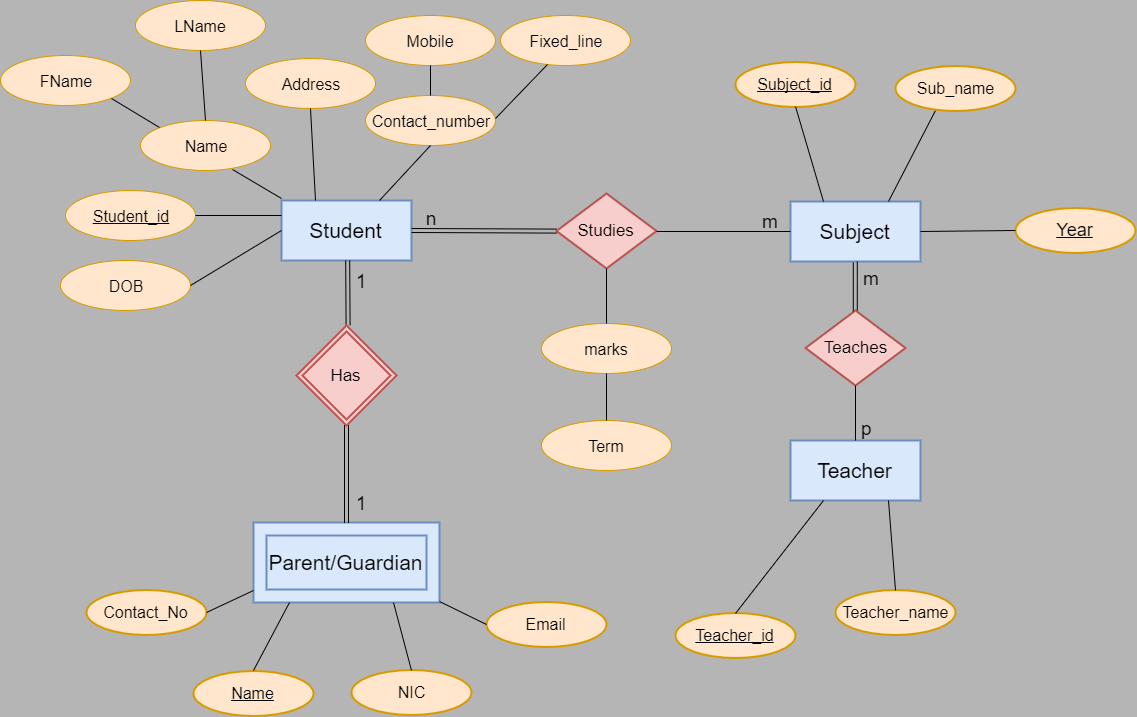

The diagram above was exported from draw.io. Its source (the exported page's mxGraphModel, read from the mxfile embedded in the PNG):
<mxGraphModel dx="832" dy="432" grid="1" gridSize="10" guides="1" tooltips="1" connect="1" arrows="1" fold="1" page="1" pageScale="1" pageWidth="850" pageHeight="1100" background="#B5B5B5" math="0" shadow="0">
  <root>
    <mxCell id="0" />
    <mxCell id="1" parent="0" />
    <mxCell id="6ef9bdc672d6f73c-13" value="&lt;u&gt;&lt;font style=&quot;font-size: 16px&quot;&gt;Student_id&lt;/font&gt;&lt;/u&gt;" style="ellipse;whiteSpace=wrap;html=1;fillColor=#ffe6cc;strokeColor=#d79b00;" vertex="1" parent="1">
      <mxGeometry x="210" y="502" width="130" height="50" as="geometry" />
    </mxCell>
    <mxCell id="222d08b23fb99e34-1" value="&lt;font style=&quot;font-size: 21px&quot;&gt;Student&lt;/font&gt;" style="rounded=0;whiteSpace=wrap;html=1;strokeWidth=2;fillColor=#dae8fc;strokeColor=#6c8ebf;" vertex="1" parent="1">
      <mxGeometry x="426" y="512" width="130" height="60" as="geometry" />
    </mxCell>
    <mxCell id="3955595987ee08fa-1" value="&lt;font style=&quot;font-size: 16px&quot;&gt;Name&lt;/font&gt;" style="ellipse;whiteSpace=wrap;html=1;fillColor=#ffe6cc;strokeColor=#d79b00;" vertex="1" parent="1">
      <mxGeometry x="285" y="432" width="130" height="50" as="geometry" />
    </mxCell>
    <mxCell id="3955595987ee08fa-2" value="&lt;font style=&quot;font-size: 16px&quot;&gt;FName&lt;/font&gt;" style="ellipse;whiteSpace=wrap;html=1;fillColor=#ffe6cc;strokeColor=#d79b00;" vertex="1" parent="1">
      <mxGeometry x="145" y="367" width="130" height="50" as="geometry" />
    </mxCell>
    <mxCell id="3955595987ee08fa-3" value="&lt;font style=&quot;font-size: 16px&quot;&gt;LName&lt;/font&gt;" style="ellipse;whiteSpace=wrap;html=1;fillColor=#ffe6cc;strokeColor=#d79b00;" vertex="1" parent="1">
      <mxGeometry x="280" y="312" width="130" height="50" as="geometry" />
    </mxCell>
    <mxCell id="3955595987ee08fa-6" style="edgeStyle=none;rounded=0;html=1;exitX=1;exitY=1;entryX=0;entryY=0;endArrow=none;endFill=0;jettySize=auto;orthogonalLoop=1;" edge="1" parent="1" source="3955595987ee08fa-2" target="3955595987ee08fa-1">
      <mxGeometry relative="1" as="geometry" />
    </mxCell>
    <mxCell id="3955595987ee08fa-7" style="edgeStyle=none;rounded=0;html=1;exitX=0.5;exitY=1;entryX=0.5;entryY=0;endArrow=none;endFill=0;jettySize=auto;orthogonalLoop=1;" edge="1" parent="1" source="3955595987ee08fa-3" target="3955595987ee08fa-1">
      <mxGeometry relative="1" as="geometry" />
    </mxCell>
    <mxCell id="3955595987ee08fa-8" style="edgeStyle=none;rounded=0;html=1;exitX=0.708;exitY=0.972;entryX=0.003;entryY=-0.03;endArrow=none;endFill=0;jettySize=auto;orthogonalLoop=1;entryPerimeter=0;exitPerimeter=0;" edge="1" parent="1" source="3955595987ee08fa-1" target="222d08b23fb99e34-1">
      <mxGeometry relative="1" as="geometry" />
    </mxCell>
    <mxCell id="3955595987ee08fa-9" style="edgeStyle=none;rounded=0;html=1;exitX=1;exitY=0.5;entryX=0;entryY=0.25;endArrow=none;endFill=0;jettySize=auto;orthogonalLoop=1;" edge="1" parent="1" source="6ef9bdc672d6f73c-13" target="222d08b23fb99e34-1">
      <mxGeometry relative="1" as="geometry" />
    </mxCell>
    <mxCell id="3955595987ee08fa-10" value="&lt;font style=&quot;font-size: 16px&quot;&gt;Address&lt;/font&gt;" style="ellipse;whiteSpace=wrap;html=1;fillColor=#ffe6cc;strokeColor=#d79b00;" vertex="1" parent="1">
      <mxGeometry x="390" y="370" width="130" height="50" as="geometry" />
    </mxCell>
    <mxCell id="3955595987ee08fa-11" style="edgeStyle=none;rounded=0;html=1;exitX=0.5;exitY=1;endArrow=none;endFill=0;jettySize=auto;orthogonalLoop=1;" edge="1" parent="1" source="3955595987ee08fa-10">
      <mxGeometry relative="1" as="geometry">
        <mxPoint x="460" y="512" as="targetPoint" />
      </mxGeometry>
    </mxCell>
    <mxCell id="6ef9bdc672d6f73c-19" style="edgeStyle=none;rounded=0;html=1;exitX=0.5;exitY=0;endArrow=none;endFill=0;jettySize=auto;orthogonalLoop=1;" edge="1" parent="1">
      <mxGeometry relative="1" as="geometry">
        <mxPoint x="490.5882352941178" y="636.7058823529412" as="sourcePoint" />
        <mxPoint x="490.1863354037266" y="572" as="targetPoint" />
      </mxGeometry>
    </mxCell>
    <mxCell id="6ef9bdc672d6f73c-20" value="Has" style="shape=rhombus;double=1;strokeWidth=2;fontSize=17;perimeter=rhombusPerimeter;whiteSpace=wrap;html=1;align=center;fillColor=#f8cecc;strokeColor=#b85450;" vertex="1" parent="1">
      <mxGeometry x="441" y="637" width="100" height="100" as="geometry" />
    </mxCell>
    <mxCell id="6ef9bdc672d6f73c-21" value="&lt;font style=&quot;font-size: 21px&quot;&gt;Parent/Guardian&lt;/font&gt;" style="shape=ext;strokeWidth=2;margin=10;double=1;whiteSpace=wrap;html=1;align=center;fillColor=#dae8fc;strokeColor=#6c8ebf;" vertex="1" parent="1">
      <mxGeometry x="398" y="834" width="186" height="80" as="geometry" />
    </mxCell>
    <mxCell id="3955595987ee08fa-18" value="Studies" style="shape=rhombus;strokeWidth=2;fontSize=17;perimeter=rhombusPerimeter;whiteSpace=wrap;html=1;align=center;fillColor=#f8cecc;strokeColor=#b85450;" vertex="1" parent="1">
      <mxGeometry x="701" y="505" width="100" height="75" as="geometry" />
    </mxCell>
    <mxCell id="222d08b23fb99e34-9" value="&lt;font style=&quot;font-size: 16px&quot;&gt;&lt;u&gt;Subject_id&lt;/u&gt;&lt;/font&gt;" style="ellipse;whiteSpace=wrap;html=1;strokeWidth=2;fillColor=#ffe6cc;strokeColor=#d79b00;" vertex="1" parent="1">
      <mxGeometry x="880" y="373" width="120" height="45" as="geometry" />
    </mxCell>
    <mxCell id="6ef9bdc672d6f73c-22" value="" style="shape=link;html=1;jettySize=auto;orthogonalLoop=1;entryX=0.5;entryY=1;exitX=0.5;exitY=0;" edge="1" parent="1" source="6ef9bdc672d6f73c-21" target="6ef9bdc672d6f73c-20">
      <mxGeometry width="50" height="50" relative="1" as="geometry">
        <mxPoint x="160" y="1052" as="sourcePoint" />
        <mxPoint x="210" y="1002" as="targetPoint" />
      </mxGeometry>
    </mxCell>
    <mxCell id="3955595987ee08fa-20" value="&lt;font style=&quot;font-size: 21px&quot;&gt;Subject&lt;/font&gt;" style="rounded=0;whiteSpace=wrap;html=1;strokeWidth=2;fillColor=#dae8fc;strokeColor=#6c8ebf;" vertex="1" parent="1">
      <mxGeometry x="935" y="513" width="130" height="60" as="geometry" />
    </mxCell>
    <mxCell id="3955595987ee08fa-21" style="edgeStyle=none;rounded=0;html=1;exitX=1;exitY=0.5;entryX=0;entryY=0.5;endArrow=none;endFill=0;jettySize=auto;orthogonalLoop=1;" edge="1" parent="1" source="3955595987ee08fa-18" target="3955595987ee08fa-20">
      <mxGeometry relative="1" as="geometry" />
    </mxCell>
    <mxCell id="3955595987ee08fa-22" style="edgeStyle=none;rounded=0;html=1;exitX=0;exitY=0.5;endArrow=none;endFill=0;jettySize=auto;orthogonalLoop=1;" edge="1" parent="1">
      <mxGeometry relative="1" as="geometry">
        <mxPoint x="556" y="540" as="targetPoint" />
        <mxPoint x="701" y="540.5882352941176" as="sourcePoint" />
      </mxGeometry>
    </mxCell>
    <mxCell id="222d08b23fb99e34-10" value="" style="endArrow=none;html=1;entryX=0.5;entryY=1;exitX=0.25;exitY=0;" edge="1" parent="1" source="3955595987ee08fa-20" target="222d08b23fb99e34-9">
      <mxGeometry width="50" height="50" relative="1" as="geometry">
        <mxPoint x="150" y="1052" as="sourcePoint" />
        <mxPoint x="200" y="1002" as="targetPoint" />
      </mxGeometry>
    </mxCell>
    <mxCell id="222d08b23fb99e34-11" value="" style="endArrow=none;html=1;exitX=0.75;exitY=0;entryX=0.333;entryY=0.991;entryPerimeter=0;" edge="1" parent="1" source="3955595987ee08fa-20" target="222d08b23fb99e34-12">
      <mxGeometry width="50" height="50" relative="1" as="geometry">
        <mxPoint x="960" y="477" as="sourcePoint" />
        <mxPoint x="1010" y="427" as="targetPoint" />
      </mxGeometry>
    </mxCell>
    <mxCell id="222d08b23fb99e34-12" value="&lt;font style=&quot;font-size: 16px&quot;&gt;Sub_name&lt;/font&gt;" style="ellipse;whiteSpace=wrap;html=1;strokeWidth=2;fillColor=#ffe6cc;strokeColor=#d79b00;" vertex="1" parent="1">
      <mxGeometry x="1040" y="377" width="120" height="45" as="geometry" />
    </mxCell>
    <mxCell id="222d08b23fb99e34-14" value="&lt;font style=&quot;font-size: 16px&quot;&gt;&lt;u&gt;Name&lt;/u&gt;&lt;/font&gt;" style="ellipse;whiteSpace=wrap;html=1;strokeWidth=2;fillColor=#ffe6cc;strokeColor=#d79b00;" vertex="1" parent="1">
      <mxGeometry x="338" y="982" width="120" height="45" as="geometry" />
    </mxCell>
    <mxCell id="6ef9bdc672d6f73c-23" value="Teaches" style="shape=rhombus;strokeWidth=2;fontSize=17;perimeter=rhombusPerimeter;whiteSpace=wrap;html=1;align=center;fillColor=#f8cecc;strokeColor=#b85450;" vertex="1" parent="1">
      <mxGeometry x="950" y="622" width="100" height="75" as="geometry" />
    </mxCell>
    <mxCell id="222d08b23fb99e34-15" value="&lt;font style=&quot;font-size: 16px&quot;&gt;Contact_No&lt;/font&gt;" style="ellipse;whiteSpace=wrap;html=1;strokeWidth=2;fillColor=#ffe6cc;strokeColor=#d79b00;" vertex="1" parent="1">
      <mxGeometry x="231" y="901.8571428571429" width="120" height="45" as="geometry" />
    </mxCell>
    <mxCell id="6ef9bdc672d6f73c-24" value="&lt;font style=&quot;font-size: 16px&quot;&gt;Contact_number&lt;/font&gt;" style="ellipse;whiteSpace=wrap;html=1;fillColor=#ffe6cc;strokeColor=#d79b00;" vertex="1" parent="1">
      <mxGeometry x="510" y="407" width="130" height="50" as="geometry" />
    </mxCell>
    <mxCell id="222d08b23fb99e34-16" value="&lt;font style=&quot;font-size: 16px&quot;&gt;Email&lt;/font&gt;" style="ellipse;whiteSpace=wrap;html=1;strokeWidth=2;fillColor=#ffe6cc;strokeColor=#d79b00;" vertex="1" parent="1">
      <mxGeometry x="631" y="913.8571428571429" width="120" height="45" as="geometry" />
    </mxCell>
    <mxCell id="222d08b23fb99e34-17" value="&lt;font style=&quot;font-size: 16px&quot;&gt;NIC&lt;/font&gt;" style="ellipse;whiteSpace=wrap;html=1;strokeWidth=2;fillColor=#ffe6cc;strokeColor=#d79b00;" vertex="1" parent="1">
      <mxGeometry x="496" y="981.8571428571429" width="120" height="45" as="geometry" />
    </mxCell>
    <mxCell id="6ef9bdc672d6f73c-25" style="edgeStyle=none;rounded=0;html=1;exitX=0.5;exitY=1;endArrow=none;endFill=0;jettySize=auto;orthogonalLoop=1;entryX=0.75;entryY=0;" edge="1" parent="1" source="6ef9bdc672d6f73c-24" target="222d08b23fb99e34-1">
      <mxGeometry relative="1" as="geometry">
        <mxPoint x="465" y="430" as="sourcePoint" />
        <mxPoint x="470" y="522" as="targetPoint" />
      </mxGeometry>
    </mxCell>
    <mxCell id="222d08b23fb99e34-19" value="" style="endArrow=none;html=1;entryX=0.5;entryY=0;exitX=0.194;exitY=1;exitPerimeter=0;" edge="1" parent="1" source="6ef9bdc672d6f73c-21" target="222d08b23fb99e34-14">
      <mxGeometry width="50" height="50" relative="1" as="geometry">
        <mxPoint x="231" y="1109" as="sourcePoint" />
        <mxPoint x="281" y="1059" as="targetPoint" />
      </mxGeometry>
    </mxCell>
    <mxCell id="222d08b23fb99e34-21" value="" style="endArrow=none;html=1;entryX=0.5;entryY=0;exitX=0.75;exitY=1;" edge="1" parent="1" source="6ef9bdc672d6f73c-21" target="222d08b23fb99e34-17">
      <mxGeometry width="50" height="50" relative="1" as="geometry">
        <mxPoint x="571" y="899" as="sourcePoint" />
        <mxPoint x="281" y="1059" as="targetPoint" />
      </mxGeometry>
    </mxCell>
    <mxCell id="6ef9bdc672d6f73c-26" value="&lt;font style=&quot;font-size: 16px&quot;&gt;DOB&lt;/font&gt;" style="ellipse;whiteSpace=wrap;html=1;fillColor=#ffe6cc;strokeColor=#d79b00;" vertex="1" parent="1">
      <mxGeometry x="205" y="572" width="130" height="50" as="geometry" />
    </mxCell>
    <mxCell id="6ef9bdc672d6f73c-27" style="edgeStyle=none;rounded=0;html=1;exitX=1;exitY=0.5;entryX=0;entryY=0.5;endArrow=none;endFill=0;jettySize=auto;orthogonalLoop=1;" edge="1" parent="1" source="6ef9bdc672d6f73c-26" target="222d08b23fb99e34-1">
      <mxGeometry relative="1" as="geometry">
        <mxPoint x="350" y="537" as="sourcePoint" />
        <mxPoint x="436" y="537" as="targetPoint" />
      </mxGeometry>
    </mxCell>
    <mxCell id="222d08b23fb99e34-22" value="" style="endArrow=none;html=1;entryX=1.001;entryY=0.993;exitX=0;exitY=0.5;entryPerimeter=0;" edge="1" parent="1" source="222d08b23fb99e34-16" target="6ef9bdc672d6f73c-21">
      <mxGeometry width="50" height="50" relative="1" as="geometry">
        <mxPoint x="231" y="1109" as="sourcePoint" />
        <mxPoint x="281" y="1059" as="targetPoint" />
      </mxGeometry>
    </mxCell>
    <mxCell id="6ef9bdc672d6f73c-29" value="&lt;font style=&quot;font-size: 16px&quot;&gt;Fixed_line&lt;/font&gt;" style="ellipse;whiteSpace=wrap;html=1;fillColor=#ffe6cc;strokeColor=#d79b00;" vertex="1" parent="1">
      <mxGeometry x="645" y="327" width="130" height="50" as="geometry" />
    </mxCell>
    <mxCell id="6ef9bdc672d6f73c-30" style="edgeStyle=none;rounded=0;html=1;entryX=0.5;entryY=0;endArrow=none;endFill=0;jettySize=auto;orthogonalLoop=1;" edge="1" parent="1" source="6ef9bdc672d6f73c-28">
      <mxGeometry relative="1" as="geometry">
        <mxPoint x="575" y="282" as="sourcePoint" />
        <mxPoint x="580" y="327" as="targetPoint" />
      </mxGeometry>
    </mxCell>
    <mxCell id="6ef9bdc672d6f73c-28" value="&lt;font style=&quot;font-size: 16px&quot;&gt;Mobile&lt;/font&gt;" style="ellipse;whiteSpace=wrap;html=1;fillColor=#ffe6cc;strokeColor=#d79b00;" vertex="1" parent="1">
      <mxGeometry x="510" y="327" width="130" height="50" as="geometry" />
    </mxCell>
    <mxCell id="6ef9bdc672d6f73c-31" style="edgeStyle=none;rounded=0;html=1;endArrow=none;endFill=0;jettySize=auto;orthogonalLoop=1;exitX=0.5;exitY=0;entryX=0.5;entryY=1;" edge="1" parent="1" source="6ef9bdc672d6f73c-24" target="6ef9bdc672d6f73c-28">
      <mxGeometry relative="1" as="geometry">
        <mxPoint x="575" y="402" as="sourcePoint" />
        <mxPoint x="575" y="382" as="targetPoint" />
      </mxGeometry>
    </mxCell>
    <mxCell id="3955595987ee08fa-23" style="edgeStyle=none;rounded=0;html=1;entryX=1;entryY=0.5;endArrow=none;endFill=0;jettySize=auto;orthogonalLoop=1;" edge="1" parent="1" target="222d08b23fb99e34-15">
      <mxGeometry relative="1" as="geometry">
        <mxPoint x="398" y="902" as="sourcePoint" />
      </mxGeometry>
    </mxCell>
    <mxCell id="222d08b23fb99e34-24" value="&lt;font style=&quot;font-size: 16px&quot;&gt;Teacher_name&lt;/font&gt;" style="ellipse;whiteSpace=wrap;html=1;strokeWidth=2;fillColor=#ffe6cc;strokeColor=#d79b00;" vertex="1" parent="1">
      <mxGeometry x="980" y="901.8571428571429" width="120" height="45" as="geometry" />
    </mxCell>
    <mxCell id="222d08b23fb99e34-25" value="&lt;font style=&quot;font-size: 16px&quot;&gt;&lt;u&gt;Teacher_id&lt;/u&gt;&lt;/font&gt;" style="ellipse;whiteSpace=wrap;html=1;strokeWidth=2;fillColor=#ffe6cc;strokeColor=#d79b00;" vertex="1" parent="1">
      <mxGeometry x="820" y="924.8571428571429" width="120" height="45" as="geometry" />
    </mxCell>
    <mxCell id="6ef9bdc672d6f73c-32" style="edgeStyle=none;rounded=0;html=1;endArrow=none;endFill=0;jettySize=auto;orthogonalLoop=1;exitX=1.002;exitY=0.457;entryX=0.359;entryY=0.988;exitPerimeter=0;entryPerimeter=0;" edge="1" parent="1" source="6ef9bdc672d6f73c-24" target="6ef9bdc672d6f73c-29">
      <mxGeometry relative="1" as="geometry">
        <mxPoint x="585" y="417" as="sourcePoint" />
        <mxPoint x="585" y="387" as="targetPoint" />
      </mxGeometry>
    </mxCell>
    <mxCell id="3955595987ee08fa-24" value="&lt;font style=&quot;font-size: 21px&quot;&gt;Teacher&lt;/font&gt;" style="rounded=0;whiteSpace=wrap;html=1;strokeWidth=2;fillColor=#dae8fc;strokeColor=#6c8ebf;" vertex="1" parent="1">
      <mxGeometry x="935" y="752" width="130" height="60" as="geometry" />
    </mxCell>
    <mxCell id="222d08b23fb99e34-26" value="" style="endArrow=none;html=1;exitX=0.5;exitY=0;entryX=0.25;entryY=1;" edge="1" parent="1" source="222d08b23fb99e34-25" target="3955595987ee08fa-24">
      <mxGeometry width="50" height="50" relative="1" as="geometry">
        <mxPoint x="150" y="1112" as="sourcePoint" />
        <mxPoint x="200" y="1062" as="targetPoint" />
      </mxGeometry>
    </mxCell>
    <mxCell id="222d08b23fb99e34-27" value="" style="endArrow=none;html=1;exitX=0.5;exitY=0;entryX=0.75;entryY=1;" edge="1" parent="1" source="222d08b23fb99e34-24" target="3955595987ee08fa-24">
      <mxGeometry width="50" height="50" relative="1" as="geometry">
        <mxPoint x="890.4285714285716" y="935" as="sourcePoint" />
        <mxPoint x="977.5714285714289" y="822.1428571428571" as="targetPoint" />
      </mxGeometry>
    </mxCell>
    <mxCell id="103516b12efa6ebb-3" style="edgeStyle=none;rounded=0;html=1;exitX=0.5;exitY=1;entryX=0.5;entryY=0;endArrow=none;endFill=0;jettySize=auto;orthogonalLoop=1;" edge="1" parent="1" source="6ef9bdc672d6f73c-23" target="3955595987ee08fa-24">
      <mxGeometry relative="1" as="geometry" />
    </mxCell>
    <mxCell id="6ef9bdc672d6f73c-33" value="&lt;font style=&quot;font-size: 16px&quot;&gt;marks&lt;/font&gt;" style="ellipse;whiteSpace=wrap;html=1;fillColor=#ffe6cc;strokeColor=#d79b00;" vertex="1" parent="1">
      <mxGeometry x="686" y="635" width="130" height="50" as="geometry" />
    </mxCell>
    <mxCell id="6ef9bdc672d6f73c-34" style="edgeStyle=none;rounded=0;html=1;exitX=0.5;exitY=1;endArrow=none;endFill=0;jettySize=auto;orthogonalLoop=1;entryX=0.5;entryY=0;" edge="1" parent="1" source="3955595987ee08fa-18" target="6ef9bdc672d6f73c-33">
      <mxGeometry relative="1" as="geometry">
        <mxPoint x="240.88235294117658" y="670" as="sourcePoint" />
        <mxPoint x="751" y="632" as="targetPoint" />
      </mxGeometry>
    </mxCell>
    <mxCell id="6ef9bdc672d6f73c-35" value="&lt;font style=&quot;font-size: 19px&quot;&gt;n&lt;/font&gt;" style="text;html=1;strokeColor=none;fillColor=none;align=center;verticalAlign=middle;whiteSpace=wrap;rounded=0;" vertex="1" parent="1">
      <mxGeometry x="555" y="520" width="40" height="20" as="geometry" />
    </mxCell>
    <mxCell id="6ef9bdc672d6f73c-36" value="&lt;font style=&quot;font-size: 19px&quot;&gt;m&lt;/font&gt;" style="text;html=1;strokeColor=none;fillColor=none;align=center;verticalAlign=middle;whiteSpace=wrap;rounded=0;" vertex="1" parent="1">
      <mxGeometry x="895" y="523" width="40" height="20" as="geometry" />
    </mxCell>
    <mxCell id="222d08b23fb99e34-29" value="&lt;font style=&quot;font-size: 16px&quot;&gt;Term&lt;/font&gt;" style="ellipse;whiteSpace=wrap;html=1;fillColor=#ffe6cc;strokeColor=#d79b00;" vertex="1" parent="1">
      <mxGeometry x="686" y="732" width="130" height="50" as="geometry" />
    </mxCell>
    <mxCell id="222d08b23fb99e34-30" value="" style="endArrow=none;html=1;entryX=0.5;entryY=0;exitX=0.5;exitY=1;" edge="1" parent="1" source="6ef9bdc672d6f73c-33" target="222d08b23fb99e34-29">
      <mxGeometry width="50" height="50" relative="1" as="geometry">
        <mxPoint x="51" y="1112" as="sourcePoint" />
        <mxPoint x="101" y="1062" as="targetPoint" />
      </mxGeometry>
    </mxCell>
    <mxCell id="321edbafacf2b557-3" value="&lt;font style=&quot;font-size: 19px&quot;&gt;1&lt;/font&gt;" style="text;html=1;resizable=0;points=[];autosize=1;align=left;verticalAlign=top;spacingTop=-4;" vertex="1" parent="1">
      <mxGeometry x="499" y="580" width="30" height="20" as="geometry" />
    </mxCell>
    <mxCell id="321edbafacf2b557-4" value="&lt;font style=&quot;font-size: 19px&quot;&gt;1&lt;/font&gt;" style="text;html=1;resizable=0;points=[];autosize=1;align=left;verticalAlign=top;spacingTop=-4;" vertex="1" parent="1">
      <mxGeometry x="499" y="802" width="30" height="20" as="geometry" />
    </mxCell>
    <mxCell id="321edbafacf2b557-7" value="&lt;font style=&quot;font-size: 19px&quot;&gt;m&lt;/font&gt;" style="text;html=1;resizable=0;points=[];autosize=1;align=left;verticalAlign=top;spacingTop=-4;" vertex="1" parent="1">
      <mxGeometry x="1006" y="577" width="30" height="20" as="geometry" />
    </mxCell>
    <mxCell id="321edbafacf2b557-8" value="&lt;font style=&quot;font-size: 19px&quot;&gt;p&lt;/font&gt;" style="text;html=1;resizable=0;points=[];autosize=1;align=left;verticalAlign=top;spacingTop=-4;" vertex="1" parent="1">
      <mxGeometry x="1004" y="727" width="30" height="20" as="geometry" />
    </mxCell>
    <mxCell id="321edbafacf2b557-9" value="&lt;u&gt;&lt;font style=&quot;font-size: 18px&quot;&gt;Year&lt;/font&gt;&lt;/u&gt;" style="ellipse;whiteSpace=wrap;html=1;strokeWidth=2;fillColor=#ffe6cc;strokeColor=#d79b00;" vertex="1" parent="1">
      <mxGeometry x="1160" y="519" width="120" height="45" as="geometry" />
    </mxCell>
    <mxCell id="321edbafacf2b557-10" value="" style="endArrow=none;html=1;exitX=1;exitY=0.5;entryX=0;entryY=0.5;" edge="1" parent="1" source="3955595987ee08fa-20" target="321edbafacf2b557-9">
      <mxGeometry width="50" height="50" relative="1" as="geometry">
        <mxPoint x="1042.5294117647059" y="522.8235294117648" as="sourcePoint" />
        <mxPoint x="1089.5882352941176" y="431.0588235294118" as="targetPoint" />
      </mxGeometry>
    </mxCell>
    <mxCell id="52d8e5a6135926fb-3" style="edgeStyle=none;rounded=0;html=1;exitX=0.5;exitY=1;entryX=0.5;entryY=0;endArrow=none;endFill=0;jettySize=auto;orthogonalLoop=1;" edge="1" parent="1">
      <mxGeometry relative="1" as="geometry">
        <mxPoint x="1001.7931034482758" y="573.0344827586207" as="sourcePoint" />
        <mxPoint x="1001.7931034482758" y="622" as="targetPoint" />
      </mxGeometry>
    </mxCell>
    <mxCell id="52d8e5a6135926fb-4" style="edgeStyle=none;rounded=0;html=1;exitX=0.5;exitY=1;entryX=0.5;entryY=0;endArrow=none;endFill=0;jettySize=auto;orthogonalLoop=1;" edge="1" parent="1">
      <mxGeometry relative="1" as="geometry">
        <mxPoint x="997.7931034482758" y="574.0344827586207" as="sourcePoint" />
        <mxPoint x="997.7931034482758" y="623" as="targetPoint" />
      </mxGeometry>
    </mxCell>
    <mxCell id="f9deaa9c522bf2d-1" style="edgeStyle=none;rounded=0;html=1;exitX=0;exitY=0.5;endArrow=none;endFill=0;jettySize=auto;orthogonalLoop=1;" edge="1" parent="1">
      <mxGeometry relative="1" as="geometry">
        <mxPoint x="556" y="544" as="targetPoint" />
        <mxPoint x="701" y="544.5882352941176" as="sourcePoint" />
      </mxGeometry>
    </mxCell>
    <mxCell id="f9deaa9c522bf2d-2" style="edgeStyle=none;rounded=0;html=1;exitX=0.5;exitY=0;endArrow=none;endFill=0;jettySize=auto;orthogonalLoop=1;" edge="1" parent="1">
      <mxGeometry relative="1" as="geometry">
        <mxPoint x="494.5882352941178" y="636.7058823529412" as="sourcePoint" />
        <mxPoint x="494.1863354037266" y="572" as="targetPoint" />
      </mxGeometry>
    </mxCell>
  </root>
</mxGraphModel>